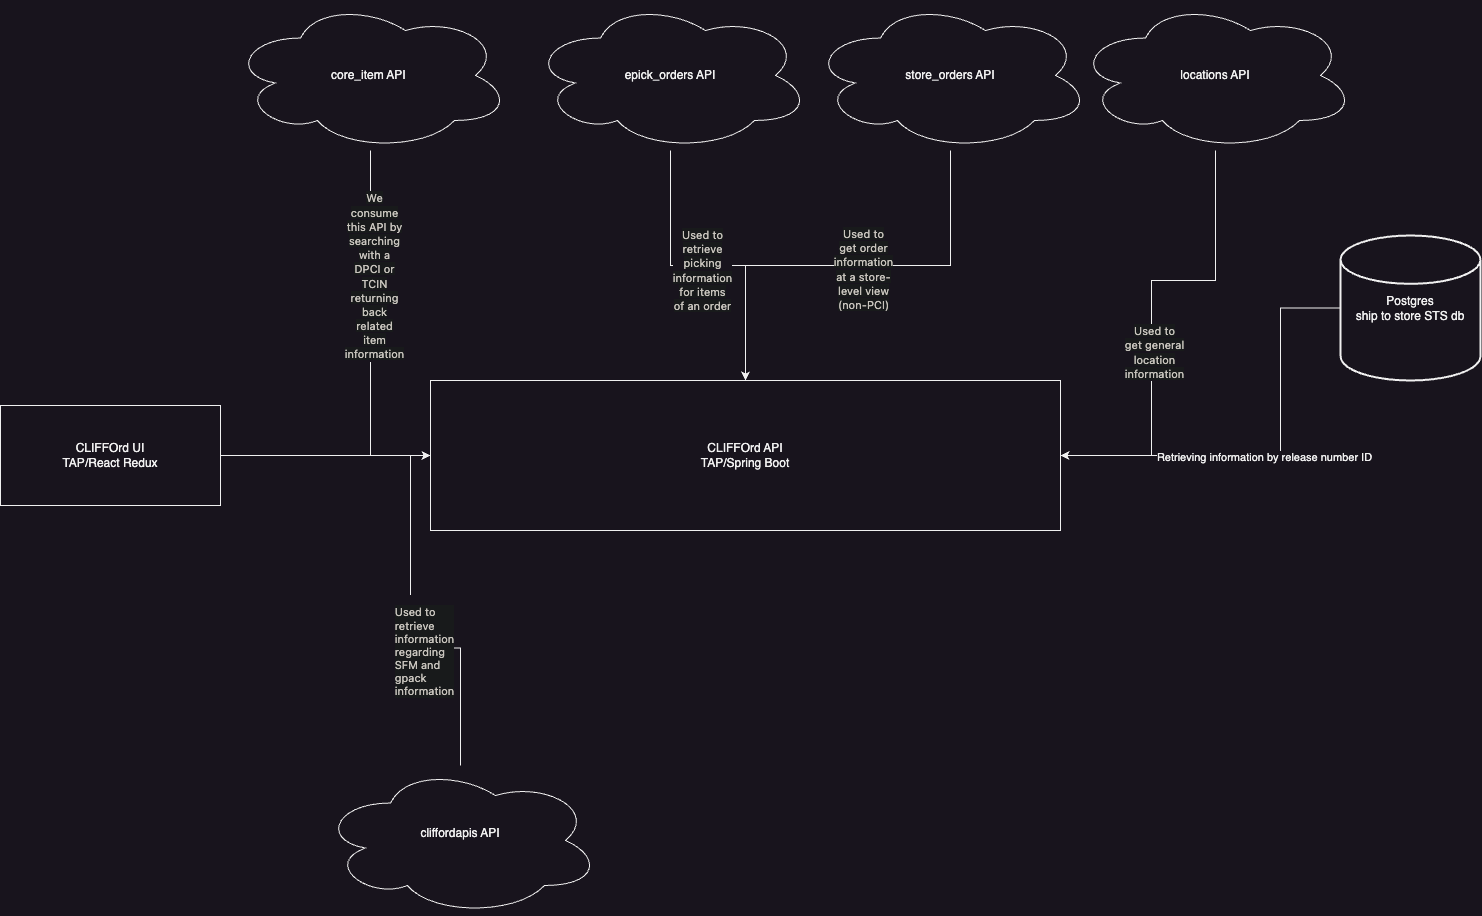

The diagram above was exported from draw.io. Its source (the exported page's mxGraphModel, read from the mxfile embedded in the PNG):
<mxGraphModel dx="2284" dy="779" grid="1" gridSize="10" guides="1" tooltips="1" connect="1" arrows="1" fold="1" page="1" pageScale="1" pageWidth="850" pageHeight="1100" math="0" shadow="0">
  <root>
    <mxCell id="0" />
    <mxCell id="1" parent="0" />
    <mxCell id="BLjTlsWw4h6Njanj3p_k-51" style="edgeStyle=orthogonalEdgeStyle;rounded=0;orthogonalLoop=1;jettySize=auto;html=1;entryX=1;entryY=0.5;entryDx=0;entryDy=0;" parent="1" target="BLjTlsWw4h6Njanj3p_k-3" edge="1">
      <mxGeometry relative="1" as="geometry">
        <mxPoint x="1290" y="387.5" as="sourcePoint" />
        <mxPoint x="1010" y="535" as="targetPoint" />
        <Array as="points">
          <mxPoint x="1200" y="388" />
          <mxPoint x="1200" y="535" />
        </Array>
      </mxGeometry>
    </mxCell>
    <mxCell id="f1TDnYiQ43Zf3usc8jY6-4" value="Retrieving information by release number ID" style="edgeLabel;html=1;align=center;verticalAlign=middle;resizable=0;points=[];" vertex="1" connectable="0" parent="BLjTlsWw4h6Njanj3p_k-51">
      <mxGeometry x="0.1111" relative="1" as="geometry">
        <mxPoint y="1" as="offset" />
      </mxGeometry>
    </mxCell>
    <mxCell id="BLjTlsWw4h6Njanj3p_k-2" value="Postgres&lt;div&gt;ship to store STS db&lt;/div&gt;" style="strokeWidth=2;html=1;shape=mxgraph.flowchart.database;whiteSpace=wrap;" parent="1" vertex="1">
      <mxGeometry x="1260" y="315" width="140" height="145" as="geometry" />
    </mxCell>
    <mxCell id="BLjTlsWw4h6Njanj3p_k-3" value="CLIFFOrd API&lt;div&gt;TAP/Spring Boot&lt;/div&gt;" style="rounded=0;whiteSpace=wrap;html=1;" parent="1" vertex="1">
      <mxGeometry x="350" y="460" width="630" height="150" as="geometry" />
    </mxCell>
    <mxCell id="BLjTlsWw4h6Njanj3p_k-41" style="edgeStyle=orthogonalEdgeStyle;rounded=0;orthogonalLoop=1;jettySize=auto;html=1;entryX=0;entryY=0.5;entryDx=0;entryDy=0;" parent="1" source="BLjTlsWw4h6Njanj3p_k-4" target="BLjTlsWw4h6Njanj3p_k-3" edge="1">
      <mxGeometry relative="1" as="geometry" />
    </mxCell>
    <mxCell id="BLjTlsWw4h6Njanj3p_k-4" value="CLIFFOrd UI&lt;div&gt;TAP/React Redux&lt;/div&gt;" style="rounded=0;whiteSpace=wrap;html=1;" parent="1" vertex="1">
      <mxGeometry x="-80" y="485" width="220" height="100" as="geometry" />
    </mxCell>
    <mxCell id="BLjTlsWw4h6Njanj3p_k-5" style="edgeStyle=orthogonalEdgeStyle;rounded=0;orthogonalLoop=1;jettySize=auto;html=1;exitX=0.5;exitY=1;exitDx=0;exitDy=0;" parent="1" source="BLjTlsWw4h6Njanj3p_k-3" target="BLjTlsWw4h6Njanj3p_k-3" edge="1">
      <mxGeometry relative="1" as="geometry" />
    </mxCell>
    <mxCell id="BLjTlsWw4h6Njanj3p_k-35" style="edgeStyle=orthogonalEdgeStyle;rounded=0;orthogonalLoop=1;jettySize=auto;html=1;entryX=0.5;entryY=0;entryDx=0;entryDy=0;" parent="1" source="BLjTlsWw4h6Njanj3p_k-6" target="BLjTlsWw4h6Njanj3p_k-3" edge="1">
      <mxGeometry relative="1" as="geometry" />
    </mxCell>
    <mxCell id="BLjTlsWw4h6Njanj3p_k-36" value="&lt;span style=&quot;color: rgb(200, 196, 189); font-family: -apple-system, &amp;quot;system-ui&amp;quot;, &amp;quot;Segoe UI&amp;quot;, Roboto, Oxygen, Ubuntu, &amp;quot;Fira Sans&amp;quot;, &amp;quot;Droid Sans&amp;quot;, &amp;quot;Helvetica Neue&amp;quot;, sans-serif; text-align: left; text-wrap: wrap; background-color: rgb(24, 26, 27);&quot;&gt;Used to get order information at a store-level view (non-PCI)&lt;/span&gt;" style="edgeLabel;html=1;align=center;verticalAlign=middle;resizable=0;points=[];" parent="BLjTlsWw4h6Njanj3p_k-35" vertex="1" connectable="0">
      <mxGeometry x="-0.0644" y="3" relative="1" as="geometry">
        <mxPoint as="offset" />
      </mxGeometry>
    </mxCell>
    <mxCell id="BLjTlsWw4h6Njanj3p_k-6" value="store_orders API" style="ellipse;shape=cloud;whiteSpace=wrap;html=1;" parent="1" vertex="1">
      <mxGeometry x="730" y="80" width="280" height="150" as="geometry" />
    </mxCell>
    <mxCell id="BLjTlsWw4h6Njanj3p_k-33" style="edgeStyle=orthogonalEdgeStyle;rounded=0;orthogonalLoop=1;jettySize=auto;html=1;entryX=0.5;entryY=0;entryDx=0;entryDy=0;" parent="1" source="BLjTlsWw4h6Njanj3p_k-8" target="BLjTlsWw4h6Njanj3p_k-3" edge="1">
      <mxGeometry relative="1" as="geometry" />
    </mxCell>
    <mxCell id="BLjTlsWw4h6Njanj3p_k-34" value="&lt;span style=&quot;color: rgb(200, 196, 189); font-family: -apple-system, &amp;quot;system-ui&amp;quot;, &amp;quot;Segoe UI&amp;quot;, Roboto, Oxygen, Ubuntu, &amp;quot;Fira Sans&amp;quot;, &amp;quot;Droid Sans&amp;quot;, &amp;quot;Helvetica Neue&amp;quot;, sans-serif; text-align: left; text-wrap: wrap; background-color: rgb(24, 26, 27);&quot;&gt;Used to retrieve picking information for items of an order&lt;/span&gt;" style="edgeLabel;html=1;align=center;verticalAlign=middle;resizable=0;points=[];" parent="BLjTlsWw4h6Njanj3p_k-33" vertex="1" connectable="0">
      <mxGeometry x="-0.0459" y="-4" relative="1" as="geometry">
        <mxPoint as="offset" />
      </mxGeometry>
    </mxCell>
    <mxCell id="BLjTlsWw4h6Njanj3p_k-8" value="epick_orders API" style="ellipse;shape=cloud;whiteSpace=wrap;html=1;" parent="1" vertex="1">
      <mxGeometry x="450" y="80" width="280" height="150" as="geometry" />
    </mxCell>
    <mxCell id="BLjTlsWw4h6Njanj3p_k-39" style="edgeStyle=orthogonalEdgeStyle;rounded=0;orthogonalLoop=1;jettySize=auto;html=1;entryX=1;entryY=0.5;entryDx=0;entryDy=0;" parent="1" source="BLjTlsWw4h6Njanj3p_k-9" target="BLjTlsWw4h6Njanj3p_k-3" edge="1">
      <mxGeometry relative="1" as="geometry">
        <mxPoint x="990" y="540" as="targetPoint" />
        <Array as="points">
          <mxPoint x="1135" y="360" />
          <mxPoint x="1071" y="360" />
          <mxPoint x="1071" y="535" />
        </Array>
      </mxGeometry>
    </mxCell>
    <mxCell id="BLjTlsWw4h6Njanj3p_k-40" value="&lt;span style=&quot;color: rgb(200, 196, 189); font-family: -apple-system, &amp;quot;system-ui&amp;quot;, &amp;quot;Segoe UI&amp;quot;, Roboto, Oxygen, Ubuntu, &amp;quot;Fira Sans&amp;quot;, &amp;quot;Droid Sans&amp;quot;, &amp;quot;Helvetica Neue&amp;quot;, sans-serif; text-align: left; text-wrap: wrap; background-color: rgb(24, 26, 27);&quot;&gt;&lt;font style=&quot;font-size: 11px;&quot;&gt;Used to get general location information&lt;/font&gt;&lt;/span&gt;" style="edgeLabel;html=1;align=center;verticalAlign=middle;resizable=0;points=[];" parent="BLjTlsWw4h6Njanj3p_k-39" vertex="1" connectable="0">
      <mxGeometry x="0.1522" y="2" relative="1" as="geometry">
        <mxPoint as="offset" />
      </mxGeometry>
    </mxCell>
    <mxCell id="BLjTlsWw4h6Njanj3p_k-9" value="locations API" style="ellipse;shape=cloud;whiteSpace=wrap;html=1;" parent="1" vertex="1">
      <mxGeometry x="995" y="80" width="280" height="150" as="geometry" />
    </mxCell>
    <mxCell id="BLjTlsWw4h6Njanj3p_k-31" style="edgeStyle=orthogonalEdgeStyle;rounded=0;orthogonalLoop=1;jettySize=auto;html=1;entryX=0;entryY=0.5;entryDx=0;entryDy=0;" parent="1" source="BLjTlsWw4h6Njanj3p_k-10" target="BLjTlsWw4h6Njanj3p_k-3" edge="1">
      <mxGeometry relative="1" as="geometry" />
    </mxCell>
    <mxCell id="BLjTlsWw4h6Njanj3p_k-32" value="&lt;span style=&quot;color: rgb(200, 196, 189); font-family: -apple-system, &amp;quot;system-ui&amp;quot;, &amp;quot;Segoe UI&amp;quot;, Roboto, Oxygen, Ubuntu, &amp;quot;Fira Sans&amp;quot;, &amp;quot;Droid Sans&amp;quot;, &amp;quot;Helvetica Neue&amp;quot;, sans-serif; text-align: left; text-wrap: wrap; background-color: rgb(24, 26, 27);&quot;&gt;&lt;font style=&quot;font-size: 11px;&quot;&gt;We consume this API by searching with a DPCI or TCIN returning back related item information&lt;/font&gt;&lt;/span&gt;" style="edgeLabel;html=1;align=center;verticalAlign=middle;resizable=0;points=[];" parent="BLjTlsWw4h6Njanj3p_k-31" vertex="1" connectable="0">
      <mxGeometry x="-0.3151" y="3" relative="1" as="geometry">
        <mxPoint as="offset" />
      </mxGeometry>
    </mxCell>
    <mxCell id="BLjTlsWw4h6Njanj3p_k-10" value="core_item API&amp;nbsp;" style="ellipse;shape=cloud;whiteSpace=wrap;html=1;" parent="1" vertex="1">
      <mxGeometry x="150" y="80" width="280" height="150" as="geometry" />
    </mxCell>
    <mxCell id="BLjTlsWw4h6Njanj3p_k-19" style="edgeStyle=orthogonalEdgeStyle;rounded=0;orthogonalLoop=1;jettySize=auto;html=1;entryX=0;entryY=0.5;entryDx=0;entryDy=0;" parent="1" source="BLjTlsWw4h6Njanj3p_k-11" target="BLjTlsWw4h6Njanj3p_k-3" edge="1">
      <mxGeometry relative="1" as="geometry" />
    </mxCell>
    <mxCell id="BLjTlsWw4h6Njanj3p_k-25" value="&lt;p style=&quot;margin: 10px 0px 0px; padding: 0px; color: rgb(200, 196, 189); font-family: -apple-system, &amp;quot;system-ui&amp;quot;, &amp;quot;Segoe UI&amp;quot;, Roboto, Oxygen, Ubuntu, &amp;quot;Fira Sans&amp;quot;, &amp;quot;Droid Sans&amp;quot;, &amp;quot;Helvetica Neue&amp;quot;, sans-serif; text-align: left; text-wrap: wrap; background-color: rgb(24, 26, 27);&quot;&gt;Used to retrieve information regarding SFM and gpack information&lt;/p&gt;" style="edgeLabel;html=1;align=center;verticalAlign=middle;resizable=0;points=[];" parent="BLjTlsWw4h6Njanj3p_k-19" vertex="1" connectable="0">
      <mxGeometry x="-0.1868" y="-3" relative="1" as="geometry">
        <mxPoint x="1" y="1" as="offset" />
      </mxGeometry>
    </mxCell>
    <mxCell id="BLjTlsWw4h6Njanj3p_k-11" value="cliffordapis API&lt;div&gt;&lt;br&gt;&lt;/div&gt;" style="ellipse;shape=cloud;whiteSpace=wrap;html=1;" parent="1" vertex="1">
      <mxGeometry x="240" y="845" width="280" height="150" as="geometry" />
    </mxCell>
  </root>
</mxGraphModel>